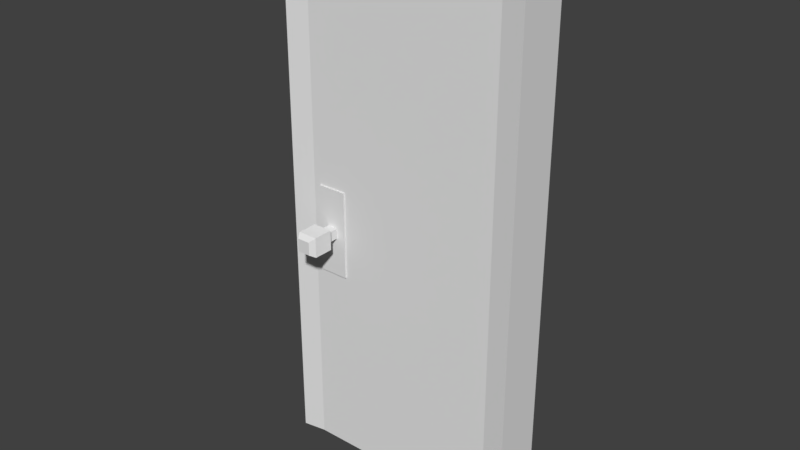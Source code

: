 # Source: Door.blend  (saved by Blender 2.79.0; exported with 4.5.12 LTS)
import bpy
from mathutils import Matrix  # noqa: F401  (used for matrix-valued properties, if any)

bpy.ops.wm.read_factory_settings(use_empty=True)
scene = bpy.context.scene
scene.name = 'Scene'

# ---- collections
col_collection_1 = bpy.data.collections.new('Collection 1'); scene.collection.children.link(col_collection_1)

# ---- materials (node trees are filled in below, after node groups)
mat_all = bpy.data.materials.new('All')
mat_all.alpha_threshold = 0.0
mat_all.use_transparent_shadow = False
mat_all.roughness = 0.5
mat_door = bpy.data.materials.new('Door')
mat_door.alpha_threshold = 0.0
mat_door.use_transparent_shadow = False
mat_door.roughness = 0.5

# ---- material node trees

# ---- world
world_world = bpy.data.worlds.new('World'); scene.world = world_world
world_world.color = (0.05088, 0.05088, 0.05088)
world_world.use_sun_shadow = False
world_world.sun_shadow_jitter_overblur = 0.0
world_world.cycles.sampling_method = 'MANUAL'

# ---- meshes
me_cube_006 = bpy.data.meshes.new('Cube.006')
me_cube_006.from_pydata([(-0.3566, -0.2249, 0.933), (-0.3566, -0.2249, 1.014), (-0.3566, -0.1442, 0.933), (-0.3566, -0.1442, 1.014), (-0.2759, -0.2249, 0.933), (-0.2759, -0.2249, 1.014), (-0.2759, -0.1442, 0.933), (-0.2759, -0.1442, 1.014), (-0.3375, -0.1239, 0.9946), (-0.3375, -0.1239, 0.9521), (-0.295, -0.1239, 0.9521), (-0.295, -0.1239, 0.9946), (-0.3375, -0.008448, 0.9946), (-0.3375, -0.008448, 0.9521), (-0.295, -0.008448, 0.9521), (-0.295, -0.008448, 0.9946), (-0.3429, -0.2471, 0.9467), (-0.3429, -0.2471, 1.0), (-0.2896, -0.2471, 1.0), (-0.2896, -0.2471, 0.9467)], [], [(0, 1, 3, 2), (3, 7, 11, 8), (6, 7, 5, 4), (1, 0, 16, 17), (2, 6, 4, 0), (7, 3, 1, 5), (8, 11, 15, 12), (2, 3, 8, 9), (7, 6, 10, 11), (6, 2, 9, 10), (13, 12, 15, 14), (9, 8, 12, 13), (11, 10, 14, 15), (10, 9, 13, 14), (19, 18, 17, 16), (0, 4, 19, 16), (5, 1, 17, 18), (4, 5, 18, 19)])
me_cube_006.use_remesh_preserve_volume = False
me_cube_006.use_remesh_preserve_attributes = False
me_cube_006.use_mirror_vertex_groups = False
me_cube_006.update()
me_cube_005 = bpy.data.meshes.new('Cube.005')
me_cube_005.from_pydata([(-0.3766, -0.08981, 0.7933), (-0.3766, -0.08981, 1.151), (-0.3766, -0.03026, 0.7933), (-0.3766, -0.03026, 1.151), (-0.2575, -0.08981, 0.7933), (-0.2575, -0.08981, 1.151), (-0.2575, -0.03026, 0.7933), (-0.2575, -0.03026, 1.151)], [], [(0, 1, 3, 2), (2, 3, 7, 6), (6, 7, 5, 4), (4, 5, 1, 0), (2, 6, 4, 0), (7, 3, 1, 5)])
me_cube_005.use_remesh_preserve_volume = False
me_cube_005.use_remesh_preserve_attributes = False
me_cube_005.use_mirror_vertex_groups = False
me_cube_005.update()
me_cube_004 = bpy.data.meshes.new('Cube.004')
me_cube_004.from_pydata([(0.4069, -0.1, 2.2), (0.4069, 0.1, 0.0), (0.4069, -0.08383, 0.0), (0.4069, 0.1, 2.2), (0.5, -0.1, 0.0), (0.5, -0.1, 2.2), (0.5, 0.1, 0.0), (0.5, 0.1, 2.2), (0.0, 0.1, 0.0), (0.0, 0.1, 2.2), (0.0, -0.08383, 0.0), (0.0, -0.1, 2.2), (0.4069, 0.1, 2.099), (0.4069, -0.08383, 2.099), (0.5, 0.1, 2.099), (0.5, -0.1, 2.099), (0.0, -0.08383, 2.099), (0.0, 0.1, 2.099)], [], [(17, 9, 3, 12), (12, 3, 7, 14), (14, 7, 5, 15), (8, 1, 2, 10), (1, 6, 4, 2), (7, 3, 0, 5), (3, 9, 11, 0), (4, 15, 13, 2), (13, 0, 11, 16), (15, 5, 0, 13), (2, 13, 16, 10), (6, 14, 15, 4), (1, 12, 14, 6), (8, 17, 12, 1)])
me_cube_004.polygons.foreach_set('material_index', [0, 0, 0, 0, 0, 0, 0, 0, 0, 0, 1, 0, 0, 0])
me_cube_004.materials.append(mat_all)
me_cube_004.materials.append(mat_door)
me_cube_004.use_remesh_preserve_volume = False
me_cube_004.use_remesh_preserve_attributes = False
me_cube_004.use_mirror_vertex_groups = False
me_cube_004.update()

# ---- objects
ob_cube_002 = bpy.data.objects.new('Cube.002', me_cube_006)
ob_cube_001 = bpy.data.objects.new('Cube.001', me_cube_005)
ob_cube = bpy.data.objects.new('Cube', me_cube_004)

# ---- transforms, parenting, visibility, modifiers, constraints
ob_cube_002.location = (0.0, 0.0, 0.0)
ob_cube_002.lineart.crease_threshold = 0.0
ob_cube_001.location = (0.0, 0.0, 0.0)
ob_cube_001.lineart.crease_threshold = 0.0
ob_cube.location = (0.0, 0.0, 0.0)
ob_cube.lineart.crease_threshold = 0.0
_m = ob_cube.modifiers.new('Mirror', 'MIRROR')

# ---- collection membership
col_collection_1.objects.link(ob_cube_002)
col_collection_1.objects.link(ob_cube_001)
col_collection_1.objects.link(ob_cube)

# ---- scene / render settings (as saved in the file)
scene.frame_start = 1; scene.frame_end = 250; scene.frame_set(1)
scene.render.engine = 'BLENDER_EEVEE_NEXT'
scene.render.resolution_percentage = 50
scene.render.dither_intensity = 0.0
scene.cycles.use_denoising = False
scene.cycles.samples = 128
scene.cycles.sampling_pattern = 'TABULATED_SOBOL'
scene.cycles.use_adaptive_sampling = False
scene.cycles.use_light_tree = False
scene.cycles.blur_glossy = 0.0
scene.cycles.sample_clamp_indirect = 0.0
scene.view_settings.view_transform = 'Standard'
bpy.context.view_layer.update()

# ---- added for rendering (the .blend has no active camera and no usable light): camera, sun
cam_auto = bpy.data.cameras.new('AutoCamera')
cam_auto.lens = 50.0
cam_auto.sensor_width = 36.0
cam_auto.clip_end = 1000.0
ob_auto_camera = bpy.data.objects.new('AutoCamera', cam_auto)
scene.collection.objects.link(ob_auto_camera)
ob_auto_camera.location = (2.25886, -2.7842, 2.90709)
ob_auto_camera.rotation_euler = (1.09748, -7.21219e-08, 0.694738)
scene.camera = ob_auto_camera
light_auto_sun = bpy.data.lights.new('AutoSun', 'SUN')
light_auto_sun.energy = 3.0
light_auto_sun.angle = 0.0523599
ob_auto_sun = bpy.data.objects.new('AutoSun', light_auto_sun)
scene.collection.objects.link(ob_auto_sun)
ob_auto_sun.rotation_euler = (0.872665, 0.174533, 0.523599)
bpy.context.view_layer.update()
